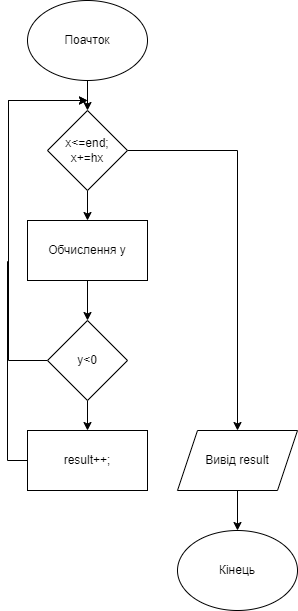

The diagram above was exported from draw.io. Its source (the exported page's mxGraphModel, read from the mxfile embedded in the PNG):
<mxGraphModel dx="954" dy="657" grid="1" gridSize="10" guides="1" tooltips="1" connect="1" arrows="1" fold="1" page="1" pageScale="1" pageWidth="827" pageHeight="1169" math="0" shadow="0">
  <root>
    <mxCell id="WIyWlLk6GJQsqaUBKTNV-0" />
    <mxCell id="WIyWlLk6GJQsqaUBKTNV-1" parent="WIyWlLk6GJQsqaUBKTNV-0" />
    <mxCell id="w0SHapX5Pipn2WUizt0f-2" value="" style="edgeStyle=orthogonalEdgeStyle;rounded=0;orthogonalLoop=1;jettySize=auto;html=1;labelBackgroundColor=none;fontColor=default;" parent="WIyWlLk6GJQsqaUBKTNV-1" source="w0SHapX5Pipn2WUizt0f-0" target="w0SHapX5Pipn2WUizt0f-1" edge="1">
      <mxGeometry relative="1" as="geometry" />
    </mxCell>
    <mxCell id="w0SHapX5Pipn2WUizt0f-0" value="Поачток" style="ellipse;whiteSpace=wrap;html=1;labelBackgroundColor=none;" parent="WIyWlLk6GJQsqaUBKTNV-1" vertex="1">
      <mxGeometry x="230" y="40" width="120" height="80" as="geometry" />
    </mxCell>
    <mxCell id="w0SHapX5Pipn2WUizt0f-4" value="" style="edgeStyle=orthogonalEdgeStyle;rounded=0;orthogonalLoop=1;jettySize=auto;html=1;labelBackgroundColor=none;fontColor=default;" parent="WIyWlLk6GJQsqaUBKTNV-1" source="w0SHapX5Pipn2WUizt0f-1" target="w0SHapX5Pipn2WUizt0f-3" edge="1">
      <mxGeometry relative="1" as="geometry" />
    </mxCell>
    <mxCell id="w0SHapX5Pipn2WUizt0f-12" value="" style="edgeStyle=orthogonalEdgeStyle;rounded=0;orthogonalLoop=1;jettySize=auto;html=1;labelBackgroundColor=none;fontColor=default;" parent="WIyWlLk6GJQsqaUBKTNV-1" source="w0SHapX5Pipn2WUizt0f-1" target="w0SHapX5Pipn2WUizt0f-11" edge="1">
      <mxGeometry relative="1" as="geometry" />
    </mxCell>
    <mxCell id="w0SHapX5Pipn2WUizt0f-1" value="x&amp;lt;=end; x+=hx" style="rhombus;whiteSpace=wrap;html=1;labelBackgroundColor=none;" parent="WIyWlLk6GJQsqaUBKTNV-1" vertex="1">
      <mxGeometry x="250" y="150" width="80" height="80" as="geometry" />
    </mxCell>
    <mxCell id="w0SHapX5Pipn2WUizt0f-6" value="" style="edgeStyle=orthogonalEdgeStyle;rounded=0;orthogonalLoop=1;jettySize=auto;html=1;labelBackgroundColor=none;fontColor=default;" parent="WIyWlLk6GJQsqaUBKTNV-1" source="w0SHapX5Pipn2WUizt0f-3" target="w0SHapX5Pipn2WUizt0f-5" edge="1">
      <mxGeometry relative="1" as="geometry" />
    </mxCell>
    <mxCell id="w0SHapX5Pipn2WUizt0f-3" value="Обчислення y" style="whiteSpace=wrap;html=1;labelBackgroundColor=none;" parent="WIyWlLk6GJQsqaUBKTNV-1" vertex="1">
      <mxGeometry x="230" y="260" width="120" height="60" as="geometry" />
    </mxCell>
    <mxCell id="w0SHapX5Pipn2WUizt0f-8" value="" style="edgeStyle=orthogonalEdgeStyle;rounded=0;orthogonalLoop=1;jettySize=auto;html=1;labelBackgroundColor=none;fontColor=default;" parent="WIyWlLk6GJQsqaUBKTNV-1" source="w0SHapX5Pipn2WUizt0f-5" target="w0SHapX5Pipn2WUizt0f-7" edge="1">
      <mxGeometry relative="1" as="geometry" />
    </mxCell>
    <mxCell id="w0SHapX5Pipn2WUizt0f-9" style="edgeStyle=orthogonalEdgeStyle;rounded=0;orthogonalLoop=1;jettySize=auto;html=1;labelBackgroundColor=none;fontColor=default;" parent="WIyWlLk6GJQsqaUBKTNV-1" source="w0SHapX5Pipn2WUizt0f-5" edge="1">
      <mxGeometry relative="1" as="geometry">
        <mxPoint x="290" y="140" as="targetPoint" />
        <Array as="points">
          <mxPoint x="211" y="400" />
          <mxPoint x="211" y="140" />
        </Array>
      </mxGeometry>
    </mxCell>
    <mxCell id="w0SHapX5Pipn2WUizt0f-5" value="y&amp;lt;0" style="rhombus;whiteSpace=wrap;html=1;labelBackgroundColor=none;" parent="WIyWlLk6GJQsqaUBKTNV-1" vertex="1">
      <mxGeometry x="250" y="360" width="80" height="80" as="geometry" />
    </mxCell>
    <mxCell id="w0SHapX5Pipn2WUizt0f-10" style="edgeStyle=orthogonalEdgeStyle;rounded=0;orthogonalLoop=1;jettySize=auto;html=1;labelBackgroundColor=none;fontColor=default;" parent="WIyWlLk6GJQsqaUBKTNV-1" source="w0SHapX5Pipn2WUizt0f-7" edge="1">
      <mxGeometry relative="1" as="geometry">
        <mxPoint x="290" y="140" as="targetPoint" />
        <Array as="points">
          <mxPoint x="210" y="500" />
          <mxPoint x="210" y="301" />
          <mxPoint x="211" y="301" />
          <mxPoint x="211" y="140" />
          <mxPoint x="290" y="140" />
        </Array>
      </mxGeometry>
    </mxCell>
    <mxCell id="w0SHapX5Pipn2WUizt0f-7" value="result++;" style="whiteSpace=wrap;html=1;labelBackgroundColor=none;" parent="WIyWlLk6GJQsqaUBKTNV-1" vertex="1">
      <mxGeometry x="230" y="470" width="120" height="60" as="geometry" />
    </mxCell>
    <mxCell id="w0SHapX5Pipn2WUizt0f-14" value="" style="edgeStyle=orthogonalEdgeStyle;rounded=0;orthogonalLoop=1;jettySize=auto;html=1;labelBackgroundColor=none;fontColor=default;" parent="WIyWlLk6GJQsqaUBKTNV-1" source="w0SHapX5Pipn2WUizt0f-11" target="w0SHapX5Pipn2WUizt0f-13" edge="1">
      <mxGeometry relative="1" as="geometry" />
    </mxCell>
    <mxCell id="w0SHapX5Pipn2WUizt0f-11" value="Вивід result" style="shape=parallelogram;perimeter=parallelogramPerimeter;whiteSpace=wrap;html=1;fixedSize=1;labelBackgroundColor=none;" parent="WIyWlLk6GJQsqaUBKTNV-1" vertex="1">
      <mxGeometry x="380" y="470" width="120" height="60" as="geometry" />
    </mxCell>
    <mxCell id="w0SHapX5Pipn2WUizt0f-13" value="Кінець" style="ellipse;whiteSpace=wrap;html=1;labelBackgroundColor=none;" parent="WIyWlLk6GJQsqaUBKTNV-1" vertex="1">
      <mxGeometry x="380" y="570" width="120" height="80" as="geometry" />
    </mxCell>
  </root>
</mxGraphModel>